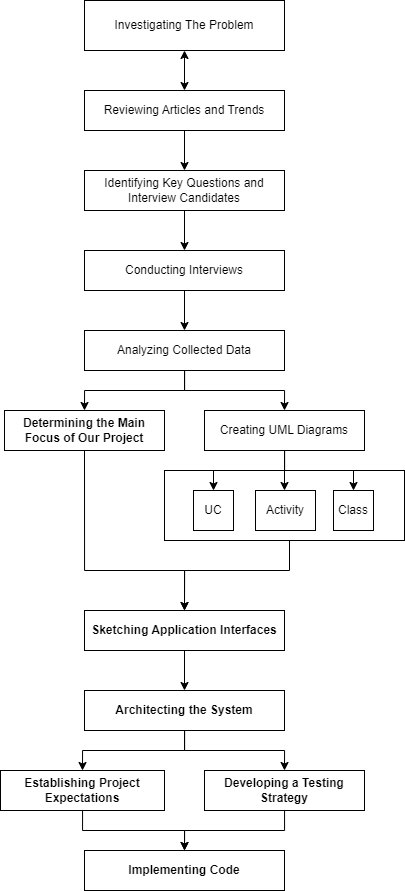

The diagram above was exported from draw.io. Its source (the exported page's mxGraphModel, read from the mxfile embedded in the PNG):
<mxGraphModel dx="1969" dy="868" grid="1" gridSize="10" guides="1" tooltips="1" connect="1" arrows="1" fold="1" page="1" pageScale="1" pageWidth="827" pageHeight="1169" math="0" shadow="0">
  <root>
    <mxCell id="0" />
    <mxCell id="1" parent="0" />
    <mxCell id="9Vd1aVT_qSOfoMeBfnX0-32" style="edgeStyle=orthogonalEdgeStyle;rounded=0;orthogonalLoop=1;jettySize=auto;html=1;entryX=0.5;entryY=0;entryDx=0;entryDy=0;" edge="1" parent="1" source="9Vd1aVT_qSOfoMeBfnX0-31" target="9Vd1aVT_qSOfoMeBfnX0-9">
      <mxGeometry relative="1" as="geometry">
        <Array as="points">
          <mxPoint x="485" y="640" />
          <mxPoint x="380" y="640" />
        </Array>
      </mxGeometry>
    </mxCell>
    <mxCell id="9Vd1aVT_qSOfoMeBfnX0-31" value="" style="rounded=0;whiteSpace=wrap;html=1;" vertex="1" parent="1">
      <mxGeometry x="360" y="540" width="240" height="70" as="geometry" />
    </mxCell>
    <mxCell id="9Vd1aVT_qSOfoMeBfnX0-1" value="Investigating The Problem" style="rounded=0;whiteSpace=wrap;html=1;" vertex="1" parent="1">
      <mxGeometry x="280" y="70" width="200" height="50" as="geometry" />
    </mxCell>
    <mxCell id="9Vd1aVT_qSOfoMeBfnX0-18" value="" style="edgeStyle=orthogonalEdgeStyle;rounded=0;orthogonalLoop=1;jettySize=auto;html=1;" edge="1" parent="1" source="9Vd1aVT_qSOfoMeBfnX0-2" target="9Vd1aVT_qSOfoMeBfnX0-4">
      <mxGeometry relative="1" as="geometry" />
    </mxCell>
    <mxCell id="9Vd1aVT_qSOfoMeBfnX0-2" value="Reviewing Articles and Trends" style="rounded=0;whiteSpace=wrap;html=1;" vertex="1" parent="1">
      <mxGeometry x="280" y="160" width="200" height="40" as="geometry" />
    </mxCell>
    <mxCell id="9Vd1aVT_qSOfoMeBfnX0-19" value="" style="edgeStyle=orthogonalEdgeStyle;rounded=0;orthogonalLoop=1;jettySize=auto;html=1;" edge="1" parent="1" source="9Vd1aVT_qSOfoMeBfnX0-4" target="9Vd1aVT_qSOfoMeBfnX0-5">
      <mxGeometry relative="1" as="geometry" />
    </mxCell>
    <mxCell id="9Vd1aVT_qSOfoMeBfnX0-4" value="Identifying Key Questions and Interview Candidates" style="rounded=0;whiteSpace=wrap;html=1;" vertex="1" parent="1">
      <mxGeometry x="280" y="240" width="200" height="40" as="geometry" />
    </mxCell>
    <mxCell id="9Vd1aVT_qSOfoMeBfnX0-20" value="" style="edgeStyle=orthogonalEdgeStyle;rounded=0;orthogonalLoop=1;jettySize=auto;html=1;" edge="1" parent="1" source="9Vd1aVT_qSOfoMeBfnX0-5" target="9Vd1aVT_qSOfoMeBfnX0-6">
      <mxGeometry relative="1" as="geometry" />
    </mxCell>
    <mxCell id="9Vd1aVT_qSOfoMeBfnX0-5" value="Conducting Interviews" style="rounded=0;whiteSpace=wrap;html=1;" vertex="1" parent="1">
      <mxGeometry x="280" y="320" width="200" height="40" as="geometry" />
    </mxCell>
    <mxCell id="9Vd1aVT_qSOfoMeBfnX0-21" style="edgeStyle=orthogonalEdgeStyle;rounded=0;orthogonalLoop=1;jettySize=auto;html=1;entryX=0.5;entryY=0;entryDx=0;entryDy=0;" edge="1" parent="1" source="9Vd1aVT_qSOfoMeBfnX0-6" target="9Vd1aVT_qSOfoMeBfnX0-7">
      <mxGeometry relative="1" as="geometry" />
    </mxCell>
    <mxCell id="9Vd1aVT_qSOfoMeBfnX0-22" style="edgeStyle=orthogonalEdgeStyle;rounded=0;orthogonalLoop=1;jettySize=auto;html=1;entryX=0.5;entryY=0;entryDx=0;entryDy=0;" edge="1" parent="1" source="9Vd1aVT_qSOfoMeBfnX0-6" target="9Vd1aVT_qSOfoMeBfnX0-8">
      <mxGeometry relative="1" as="geometry" />
    </mxCell>
    <mxCell id="9Vd1aVT_qSOfoMeBfnX0-6" value="Analyzing Collected Data" style="rounded=0;whiteSpace=wrap;html=1;" vertex="1" parent="1">
      <mxGeometry x="280" y="400" width="200" height="40" as="geometry" />
    </mxCell>
    <mxCell id="9Vd1aVT_qSOfoMeBfnX0-30" style="edgeStyle=orthogonalEdgeStyle;rounded=0;orthogonalLoop=1;jettySize=auto;html=1;entryX=0.5;entryY=0;entryDx=0;entryDy=0;exitX=0.5;exitY=1;exitDx=0;exitDy=0;" edge="1" parent="1" source="9Vd1aVT_qSOfoMeBfnX0-7" target="9Vd1aVT_qSOfoMeBfnX0-9">
      <mxGeometry relative="1" as="geometry">
        <Array as="points">
          <mxPoint x="280" y="640" />
          <mxPoint x="380" y="640" />
        </Array>
      </mxGeometry>
    </mxCell>
    <mxCell id="9Vd1aVT_qSOfoMeBfnX0-7" value="Determining the Main Focus of Our Project" style="rounded=0;whiteSpace=wrap;html=1;fontStyle=1" vertex="1" parent="1">
      <mxGeometry x="200" y="480" width="160" height="40" as="geometry" />
    </mxCell>
    <mxCell id="9Vd1aVT_qSOfoMeBfnX0-27" style="edgeStyle=orthogonalEdgeStyle;rounded=0;orthogonalLoop=1;jettySize=auto;html=1;entryX=0.5;entryY=0;entryDx=0;entryDy=0;" edge="1" parent="1" source="9Vd1aVT_qSOfoMeBfnX0-8" target="9Vd1aVT_qSOfoMeBfnX0-26">
      <mxGeometry relative="1" as="geometry" />
    </mxCell>
    <mxCell id="9Vd1aVT_qSOfoMeBfnX0-29" style="edgeStyle=orthogonalEdgeStyle;rounded=0;orthogonalLoop=1;jettySize=auto;html=1;entryX=0.5;entryY=0;entryDx=0;entryDy=0;" edge="1" parent="1" source="9Vd1aVT_qSOfoMeBfnX0-8" target="9Vd1aVT_qSOfoMeBfnX0-25">
      <mxGeometry relative="1" as="geometry" />
    </mxCell>
    <mxCell id="9Vd1aVT_qSOfoMeBfnX0-8" value="Creating UML Diagrams" style="rounded=0;whiteSpace=wrap;html=1;" vertex="1" parent="1">
      <mxGeometry x="400" y="480" width="160" height="40" as="geometry" />
    </mxCell>
    <mxCell id="9Vd1aVT_qSOfoMeBfnX0-34" style="edgeStyle=orthogonalEdgeStyle;rounded=0;orthogonalLoop=1;jettySize=auto;html=1;entryX=0.5;entryY=0;entryDx=0;entryDy=0;" edge="1" parent="1" source="9Vd1aVT_qSOfoMeBfnX0-9" target="9Vd1aVT_qSOfoMeBfnX0-10">
      <mxGeometry relative="1" as="geometry" />
    </mxCell>
    <mxCell id="9Vd1aVT_qSOfoMeBfnX0-9" value="Sketching Application Interfaces" style="rounded=0;whiteSpace=wrap;html=1;fontStyle=1" vertex="1" parent="1">
      <mxGeometry x="280" y="680" width="200" height="40" as="geometry" />
    </mxCell>
    <mxCell id="9Vd1aVT_qSOfoMeBfnX0-37" style="edgeStyle=orthogonalEdgeStyle;rounded=0;orthogonalLoop=1;jettySize=auto;html=1;entryX=0.5;entryY=0;entryDx=0;entryDy=0;" edge="1" parent="1" source="9Vd1aVT_qSOfoMeBfnX0-10" target="9Vd1aVT_qSOfoMeBfnX0-12">
      <mxGeometry relative="1" as="geometry" />
    </mxCell>
    <mxCell id="9Vd1aVT_qSOfoMeBfnX0-38" style="edgeStyle=orthogonalEdgeStyle;rounded=0;orthogonalLoop=1;jettySize=auto;html=1;entryX=0.5;entryY=0;entryDx=0;entryDy=0;" edge="1" parent="1" source="9Vd1aVT_qSOfoMeBfnX0-10" target="9Vd1aVT_qSOfoMeBfnX0-11">
      <mxGeometry relative="1" as="geometry" />
    </mxCell>
    <mxCell id="9Vd1aVT_qSOfoMeBfnX0-10" value="Architecting the System" style="rounded=0;whiteSpace=wrap;html=1;fontStyle=1" vertex="1" parent="1">
      <mxGeometry x="280" y="760" width="200" height="40" as="geometry" />
    </mxCell>
    <mxCell id="9Vd1aVT_qSOfoMeBfnX0-39" style="edgeStyle=orthogonalEdgeStyle;rounded=0;orthogonalLoop=1;jettySize=auto;html=1;entryX=0.5;entryY=0;entryDx=0;entryDy=0;" edge="1" parent="1" source="9Vd1aVT_qSOfoMeBfnX0-11" target="9Vd1aVT_qSOfoMeBfnX0-13">
      <mxGeometry relative="1" as="geometry" />
    </mxCell>
    <mxCell id="9Vd1aVT_qSOfoMeBfnX0-11" value="Establishing Project Expectations" style="rounded=0;whiteSpace=wrap;html=1;fontStyle=1" vertex="1" parent="1">
      <mxGeometry x="196" y="840" width="164" height="40" as="geometry" />
    </mxCell>
    <mxCell id="9Vd1aVT_qSOfoMeBfnX0-40" style="edgeStyle=orthogonalEdgeStyle;rounded=0;orthogonalLoop=1;jettySize=auto;html=1;entryX=0.5;entryY=0;entryDx=0;entryDy=0;" edge="1" parent="1" source="9Vd1aVT_qSOfoMeBfnX0-12" target="9Vd1aVT_qSOfoMeBfnX0-13">
      <mxGeometry relative="1" as="geometry" />
    </mxCell>
    <mxCell id="9Vd1aVT_qSOfoMeBfnX0-12" value="Developing a Testing Strategy" style="rounded=0;whiteSpace=wrap;html=1;fontStyle=1" vertex="1" parent="1">
      <mxGeometry x="400" y="840" width="160" height="40" as="geometry" />
    </mxCell>
    <mxCell id="9Vd1aVT_qSOfoMeBfnX0-13" value="Implementing Code" style="rounded=0;whiteSpace=wrap;html=1;fontStyle=1" vertex="1" parent="1">
      <mxGeometry x="280" y="920" width="200" height="40" as="geometry" />
    </mxCell>
    <mxCell id="9Vd1aVT_qSOfoMeBfnX0-15" value="" style="endArrow=classic;startArrow=classic;html=1;rounded=0;entryX=0.5;entryY=1;entryDx=0;entryDy=0;exitX=0.5;exitY=0;exitDx=0;exitDy=0;" edge="1" parent="1" source="9Vd1aVT_qSOfoMeBfnX0-2" target="9Vd1aVT_qSOfoMeBfnX0-1">
      <mxGeometry width="50" height="50" relative="1" as="geometry">
        <mxPoint x="390" y="410" as="sourcePoint" />
        <mxPoint x="440" y="360" as="targetPoint" />
      </mxGeometry>
    </mxCell>
    <mxCell id="9Vd1aVT_qSOfoMeBfnX0-24" value="Activi&lt;span style=&quot;color: rgba(0, 0, 0, 0); font-family: monospace; font-size: 0px; text-align: start; text-wrap: nowrap;&quot;&gt;%3CmxGraphModel%3E%3Croot%3E%3CmxCell%20id%3D%220%22%2F%3E%3CmxCell%20id%3D%221%22%20parent%3D%220%22%2F%3E%3CmxCell%20id%3D%222%22%20value%3D%22Creating%20UML%20Diagrams%22%20style%3D%22rounded%3D0%3BwhiteSpace%3Dwrap%3Bhtml%3D1%3B%22%20vertex%3D%221%22%20parent%3D%221%22%3E%3CmxGeometry%20x%3D%22400%22%20y%3D%22560%22%20width%3D%2280%22%20height%3D%2240%22%20as%3D%22geometry%22%2F%3E%3C%2FmxCell%3E%3C%2Froot%3E%3C%2FmxGraphModel%3E&lt;/span&gt;ty" style="rounded=0;whiteSpace=wrap;html=1;" vertex="1" parent="1">
      <mxGeometry x="451" y="560" width="60" height="40" as="geometry" />
    </mxCell>
    <mxCell id="9Vd1aVT_qSOfoMeBfnX0-25" value="Class" style="rounded=0;whiteSpace=wrap;html=1;" vertex="1" parent="1">
      <mxGeometry x="529" y="560" width="40" height="40" as="geometry" />
    </mxCell>
    <mxCell id="9Vd1aVT_qSOfoMeBfnX0-26" value="UC" style="rounded=0;whiteSpace=wrap;html=1;" vertex="1" parent="1">
      <mxGeometry x="389" y="560" width="40" height="40" as="geometry" />
    </mxCell>
    <mxCell id="9Vd1aVT_qSOfoMeBfnX0-33" value="" style="endArrow=classic;html=1;rounded=0;" edge="1" parent="1">
      <mxGeometry width="50" height="50" relative="1" as="geometry">
        <mxPoint x="480" y="540" as="sourcePoint" />
        <mxPoint x="480" y="560" as="targetPoint" />
      </mxGeometry>
    </mxCell>
  </root>
</mxGraphModel>